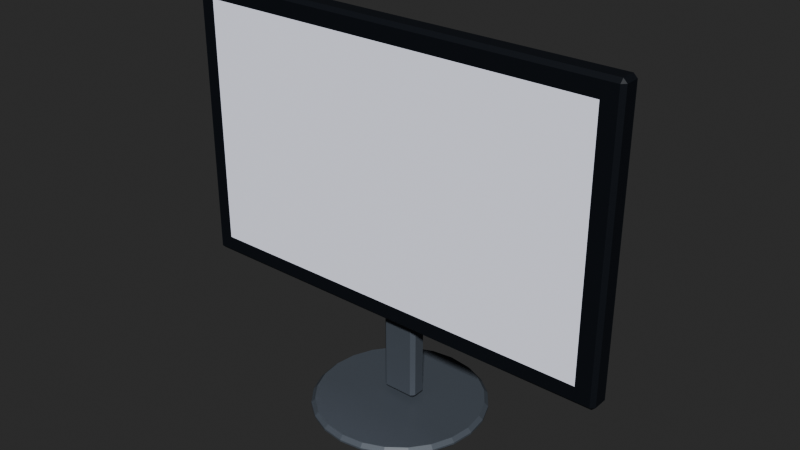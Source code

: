 # Source: generic-project.blend  (saved by Blender 5.2.44; exported with 4.5.12 LTS)
import bpy
from mathutils import Matrix  # noqa: F401  (used for matrix-valued properties, if any)

bpy.ops.wm.read_factory_settings(use_empty=True)
scene = bpy.context.scene
scene.name = 'Scene'

# ---- materials (node trees are filled in below, after node groups)
mat_bezel = bpy.data.materials.new('bezel')
mat_bezel.diffuse_color = (0.01444, 0.01764, 0.02416, 1.0)
mat_screen = bpy.data.materials.new('screen')
mat_screen.diffuse_color = (0.807, 0.8228, 0.9216, 1.0)
mat_stand = bpy.data.materials.new('stand')
mat_stand.diffuse_color = (0.1022, 0.117, 0.1384, 1.0)

# ---- material node trees
mat_bezel.use_nodes = True; mat_bezel.node_tree.nodes.clear()
_N = mat_bezel.node_tree.nodes; _L = mat_bezel.node_tree.links
n0 = _N.new('ShaderNodeBsdfPrincipled'); n0.name = 'Principled BSDF'; n0.location = (-200, 100)
n0.inputs[0].default_value = (0.01444, 0.01764, 0.02416, 1.0)
n0.inputs[10].default_value = 0.005
n1 = _N.new('ShaderNodeOutputMaterial'); n1.name = 'Material Output'; n1.location = (200, 100)
_L.new(n0.outputs[0], n1.inputs[0])
n1.is_active_output = True
mat_screen.use_nodes = True; mat_screen.node_tree.nodes.clear()
_N = mat_screen.node_tree.nodes; _L = mat_screen.node_tree.links
n0 = _N.new('ShaderNodeBsdfPrincipled'); n0.name = 'Principled BSDF'; n0.location = (-200, 100)
n0.inputs[0].default_value = (0.807, 0.8228, 0.9216, 1.0)
n0.inputs[2].default_value = 0.4
n0.inputs[10].default_value = 0.005
n1 = _N.new('ShaderNodeOutputMaterial'); n1.name = 'Material Output'; n1.location = (200, 100)
_L.new(n0.outputs[0], n1.inputs[0])
n1.is_active_output = True
mat_stand.use_nodes = True; mat_stand.node_tree.nodes.clear()
_N = mat_stand.node_tree.nodes; _L = mat_stand.node_tree.links
n0 = _N.new('ShaderNodeBsdfPrincipled'); n0.name = 'Principled BSDF'; n0.location = (-200, 100)
n0.inputs[0].default_value = (0.1022, 0.117, 0.1384, 1.0)
n0.inputs[10].default_value = 0.005
n1 = _N.new('ShaderNodeOutputMaterial'); n1.name = 'Material Output'; n1.location = (200, 100)
_L.new(n0.outputs[0], n1.inputs[0])
n1.is_active_output = True

# ---- world
world_world = bpy.data.worlds.new('World'); scene.world = world_world
world_world.use_nodes = True; world_world.node_tree.nodes.clear()
_N = world_world.node_tree.nodes; _L = world_world.node_tree.links
n0 = _N.new('ShaderNodeOutputWorld'); n0.name = 'World Output'; n0.location = (200, 100)
n1 = _N.new('ShaderNodeBackground'); n1.name = 'Background'; n1.location = (-200, 100)
n1.inputs[0].default_value = (0.05088, 0.05088, 0.05088, 1.0)
_L.new(n1.outputs[0], n0.inputs[0])
n0.is_active_output = True
world_world.color = (0.05088, 0.05088, 0.05088)
world_world.sun_shadow_jitter_overblur = 0.0

# ---- meshes
me_generic_project_bezel = bpy.data.meshes.new('generic-project.bezel')
me_generic_project_bezel.from_pydata([(-0.36, -0.0175, 0.17), (-0.36, -0.0175, 0.63), (-0.36, 0.0175, 0.17), (-0.36, 0.0175, 0.63), (0.36, -0.0175, 0.17), (0.36, -0.0175, 0.63), (0.36, 0.0175, 0.17), (0.36, 0.0175, 0.63)], [], [(0, 1, 3, 2), (2, 3, 7, 6), (6, 7, 5, 4), (4, 5, 1, 0), (2, 6, 4, 0), (7, 3, 1, 5)])
_uv = me_generic_project_bezel.uv_layers.new(name='Float2')
_uv.uv.foreach_set('vector', [0.0, 0.0, 0.0, 0.0, 0.0, 0.0, 0.0, 0.0, 0.0, 0.0, 0.0, 0.0, 0.0, 0.0, 0.0, 0.0, 0.0, 0.0, 0.0, 0.0, 0.0, 0.0, 0.0, 0.0, 0.0, 0.0, 0.0, 0.0, 0.0, 0.0, 0.0, 0.0, 0.0, 0.0, 0.0, 0.0, 0.0, 0.0, 0.0, 0.0, 0.0, 0.0, 0.0, 0.0, 0.0, 0.0, 0.0, 0.0])
me_generic_project_bezel.materials.append(mat_bezel)
me_generic_project_bezel.update()
me_generic_project_screen = bpy.data.meshes.new('generic-project.screen')
me_generic_project_screen.from_pydata([(-0.33, -0.0185, 0.2), (0.33, -0.0185, 0.2), (-0.33, -0.0185, 0.6), (0.33, -0.0185, 0.6)], [], [(0, 1, 3, 2)])
_uv = me_generic_project_screen.uv_layers.new(name='Float2')
_uv.uv.foreach_set('vector', [0.0, 0.0, 1.0, 0.0, 1.0, 1.0, 0.0, 1.0])
me_generic_project_screen.materials.append(mat_screen)
me_generic_project_screen.update()
me_generic_project_stand = bpy.data.meshes.new('generic-project.stand')
me_generic_project_stand.from_pydata([(-0.03, 0.015, 0.02), (-0.03, 0.015, 0.22), (-0.03, 0.045, 0.02), (-0.03, 0.045, 0.22), (0.03, 0.015, 0.02), (0.03, 0.015, 0.22), (0.03, 0.045, 0.02), (0.03, 0.045, 0.22), (0.0, 0.16, 0.0), (0.0, 0.16, 0.015), (0.03623, 0.1552, 0.0), (0.03623, 0.1552, 0.015), (0.07, 0.1412, 0.0), (0.07, 0.1412, 0.015), (0.09899, 0.119, 0.0), (0.09899, 0.119, 0.015), (0.1212, 0.09, 0.0), (0.1212, 0.09, 0.015), (0.1352, 0.05623, 0.0), (0.1352, 0.05623, 0.015), (0.14, 0.02, 0.0), (0.14, 0.02, 0.015), (0.1352, -0.01623, 0.0), (0.1352, -0.01623, 0.015), (0.1212, -0.05, 0.0), (0.1212, -0.05, 0.015), (0.09899, -0.07899, 0.0), (0.09899, -0.07899, 0.015), (0.07, -0.1012, 0.0), (0.07, -0.1012, 0.015), (0.03623, -0.1152, 0.0), (0.03623, -0.1152, 0.015), (0.0, -0.12, 0.0), (0.0, -0.12, 0.015), (-0.03623, -0.1152, 0.0), (-0.03623, -0.1152, 0.015), (-0.07, -0.1012, 0.0), (-0.07, -0.1012, 0.015), (-0.09899, -0.07899, 0.0), (-0.09899, -0.07899, 0.015), (-0.1212, -0.05, 0.0), (-0.1212, -0.05, 0.015), (-0.1352, -0.01623, 0.0), (-0.1352, -0.01623, 0.015), (-0.14, 0.02, 0.0), (-0.14, 0.02, 0.015), (-0.1352, 0.05623, 0.0), (-0.1352, 0.05623, 0.015), (-0.1212, 0.09, 0.0), (-0.1212, 0.09, 0.015), (-0.09899, 0.119, 0.0), (-0.09899, 0.119, 0.015), (-0.07, 0.1412, 0.0), (-0.07, 0.1412, 0.015), (-0.03623, 0.1552, 0.0), (-0.03623, 0.1552, 0.015)], [], [(0, 1, 3, 2), (2, 3, 7, 6), (6, 7, 5, 4), (4, 5, 1, 0), (2, 6, 4, 0), (7, 3, 1, 5), (8, 9, 11, 10), (10, 11, 13, 12), (12, 13, 15, 14), (14, 15, 17, 16), (16, 17, 19, 18), (18, 19, 21, 20), (20, 21, 23, 22), (22, 23, 25, 24), (24, 25, 27, 26), (26, 27, 29, 28), (28, 29, 31, 30), (30, 31, 33, 32), (32, 33, 35, 34), (34, 35, 37, 36), (36, 37, 39, 38), (38, 39, 41, 40), (40, 41, 43, 42), (42, 43, 45, 44), (44, 45, 47, 46), (46, 47, 49, 48), (48, 49, 51, 50), (50, 51, 53, 52), (11, 9, 55, 53, 51, 49, 47, 45, 43, 41, 39, 37, 35, 33, 31, 29, 27, 25, 23, 21, 19, 17, 15, 13), (52, 53, 55, 54), (54, 55, 9, 8), (8, 10, 12, 14, 16, 18, 20, 22, 24, 26, 28, 30, 32, 34, 36, 38, 40, 42, 44, 46, 48, 50, 52, 54)])
_uv = me_generic_project_stand.uv_layers.new(name='Float2')
_uv.uv.foreach_set('vector', [0.0, 0.0, 0.0, 0.0, 0.0, 0.0, 0.0, 0.0, 0.0, 0.0, 0.0, 0.0, 0.0, 0.0, 0.0, 0.0, 0.0, 0.0, 0.0, 0.0, 0.0, 0.0, 0.0, 0.0, 0.0, 0.0, 0.0, 0.0, 0.0, 0.0, 0.0, 0.0, 0.0, 0.0, 0.0, 0.0, 0.0, 0.0, 0.0, 0.0, 0.0, 0.0, 0.0, 0.0, 0.0, 0.0, 0.0, 0.0, 0.0, 0.0, 0.0, 0.0, 0.0, 0.0, 0.0, 0.0, 0.0, 0.0, 0.0, 0.0, 0.0, 0.0, 0.0, 0.0, 0.0, 0.0, 0.0, 0.0, 0.0, 0.0, 0.0, 0.0, 0.0, 0.0, 0.0, 0.0, 0.0, 0.0, 0.0, 0.0, 0.0, 0.0, 0.0, 0.0, 0.0, 0.0, 0.0, 0.0, 0.0, 0.0, 0.0, 0.0, 0.0, 0.0, 0.0, 0.0, 0.0, 0.0, 0.0, 0.0, 0.0, 0.0, 0.0, 0.0, 0.0, 0.0, 0.0, 0.0, 0.0, 0.0, 0.0, 0.0, 0.0, 0.0, 0.0, 0.0, 0.0, 0.0, 0.0, 0.0, 0.0, 0.0, 0.0, 0.0, 0.0, 0.0, 0.0, 0.0, 0.0, 0.0, 0.0, 0.0, 0.0, 0.0, 0.0, 0.0, 0.0, 0.0, 0.0, 0.0, 0.0, 0.0, 0.0, 0.0, 0.0, 0.0, 0.0, 0.0, 0.0, 0.0, 0.0, 0.0, 0.0, 0.0, 0.0, 0.0, 0.0, 0.0, 0.0, 0.0, 0.0, 0.0, 0.0, 0.0, 0.0, 0.0, 0.0, 0.0, 0.0, 0.0, 0.0, 0.0, 0.0, 0.0, 0.0, 0.0, 0.0, 0.0, 0.0, 0.0, 0.0, 0.0, 0.0, 0.0, 0.0, 0.0, 0.0, 0.0, 0.0, 0.0, 0.0, 0.0, 0.0, 0.0, 0.0, 0.0, 0.0, 0.0, 0.0, 0.0, 0.0, 0.0, 0.0, 0.0, 0.0, 0.0, 0.0, 0.0, 0.0, 0.0, 0.0, 0.0, 0.0, 0.0, 0.0, 0.0, 0.0, 0.0, 0.0, 0.0, 0.0, 0.0, 0.0, 0.0, 0.0, 0.0, 0.0, 0.0, 0.0, 0.0, 0.0, 0.0, 0.0, 0.0, 0.0, 0.0, 0.0, 0.0, 0.0, 0.0, 0.0, 0.0, 0.0, 0.0, 0.0, 0.0, 0.0, 0.0, 0.0, 0.0, 0.0, 0.0, 0.0, 0.0, 0.0, 0.0, 0.0, 0.0, 0.0, 0.0, 0.0, 0.0, 0.0, 0.0, 0.0, 0.0, 0.0, 0.0, 0.0, 0.0, 0.0, 0.0, 0.0, 0.0, 0.0, 0.0, 0.0, 0.0, 0.0, 0.0, 0.0, 0.0, 0.0, 0.0, 0.0, 0.0, 0.0, 0.0, 0.0, 0.0, 0.0, 0.0, 0.0, 0.0, 0.0, 0.0, 0.0, 0.0, 0.0, 0.0, 0.0, 0.0, 0.0, 0.0, 0.0, 0.0, 0.0, 0.0, 0.0, 0.0, 0.0, 0.0, 0.0, 0.0, 0.0, 0.0, 0.0, 0.0, 0.0, 0.0, 0.0, 0.0, 0.0, 0.0, 0.0, 0.0, 0.0, 0.0, 0.0, 0.0, 0.0, 0.0, 0.0, 0.0, 0.0, 0.0])
me_generic_project_stand.materials.append(mat_stand)
me_generic_project_stand.update()

# ---- objects
ob_generic_project_bezel = bpy.data.objects.new('generic-project.bezel', me_generic_project_bezel)
ob_generic_project_screen = bpy.data.objects.new('generic-project.screen', me_generic_project_screen)
ob_generic_project_stand = bpy.data.objects.new('generic-project.stand', me_generic_project_stand)

# ---- transforms, parenting, visibility, modifiers, constraints
ob_generic_project_bezel.location = (0.0, 0.0, 0.0)
_m = ob_generic_project_bezel.modifiers.new('bevel', 'BEVEL')
_m.width = 0.006
_m.width_pct = 0.006
ob_generic_project_screen.location = (0.0, 0.0, 0.0)
ob_generic_project_stand.location = (0.0, 0.0, 0.0)
_m = ob_generic_project_stand.modifiers.new('bevel', 'BEVEL')
_m.width = 0.006
_m.width_pct = 0.006

# ---- collection membership
scene.collection.objects.link(ob_generic_project_bezel)
scene.collection.objects.link(ob_generic_project_screen)
scene.collection.objects.link(ob_generic_project_stand)

# ---- scene / render settings (as saved in the file)
scene.frame_start = 1; scene.frame_end = 250; scene.frame_set(1)
scene.render.engine = 'CYCLES'
scene.render.resolution_x = 2560
scene.render.resolution_y = 1440
scene.render.film_transparent = True
scene.render.bake_bias = 0.0
scene.render.bake_samples = 0
scene.cycles.use_denoising = False
scene.cycles.sampling_pattern = 'TABULATED_SOBOL'
scene.eevee.use_volume_custom_range = False
scene.eevee.fast_gi_thickness_far = 0.0
scene.view_settings.look = 'AgX - High Contrast'
bpy.context.view_layer.update()

# ---- added for rendering (the .blend has no active camera and no usable light): camera, sun
cam_auto = bpy.data.cameras.new('AutoCamera')
cam_auto.lens = 50.0
cam_auto.sensor_width = 36.0
cam_auto.clip_end = 1000.0
ob_auto_camera = bpy.data.objects.new('AutoCamera', cam_auto)
scene.collection.objects.link(ob_auto_camera)
ob_auto_camera.location = (0.922306, -1.08677, 1.05284)
ob_auto_camera.rotation_euler = (1.09748, -7.21219e-08, 0.694738)
scene.camera = ob_auto_camera
light_auto_sun = bpy.data.lights.new('AutoSun', 'SUN')
light_auto_sun.energy = 3.0
light_auto_sun.angle = 0.0523599
ob_auto_sun = bpy.data.objects.new('AutoSun', light_auto_sun)
scene.collection.objects.link(ob_auto_sun)
ob_auto_sun.rotation_euler = (0.872665, 0.174533, 0.523599)
bpy.context.view_layer.update()
